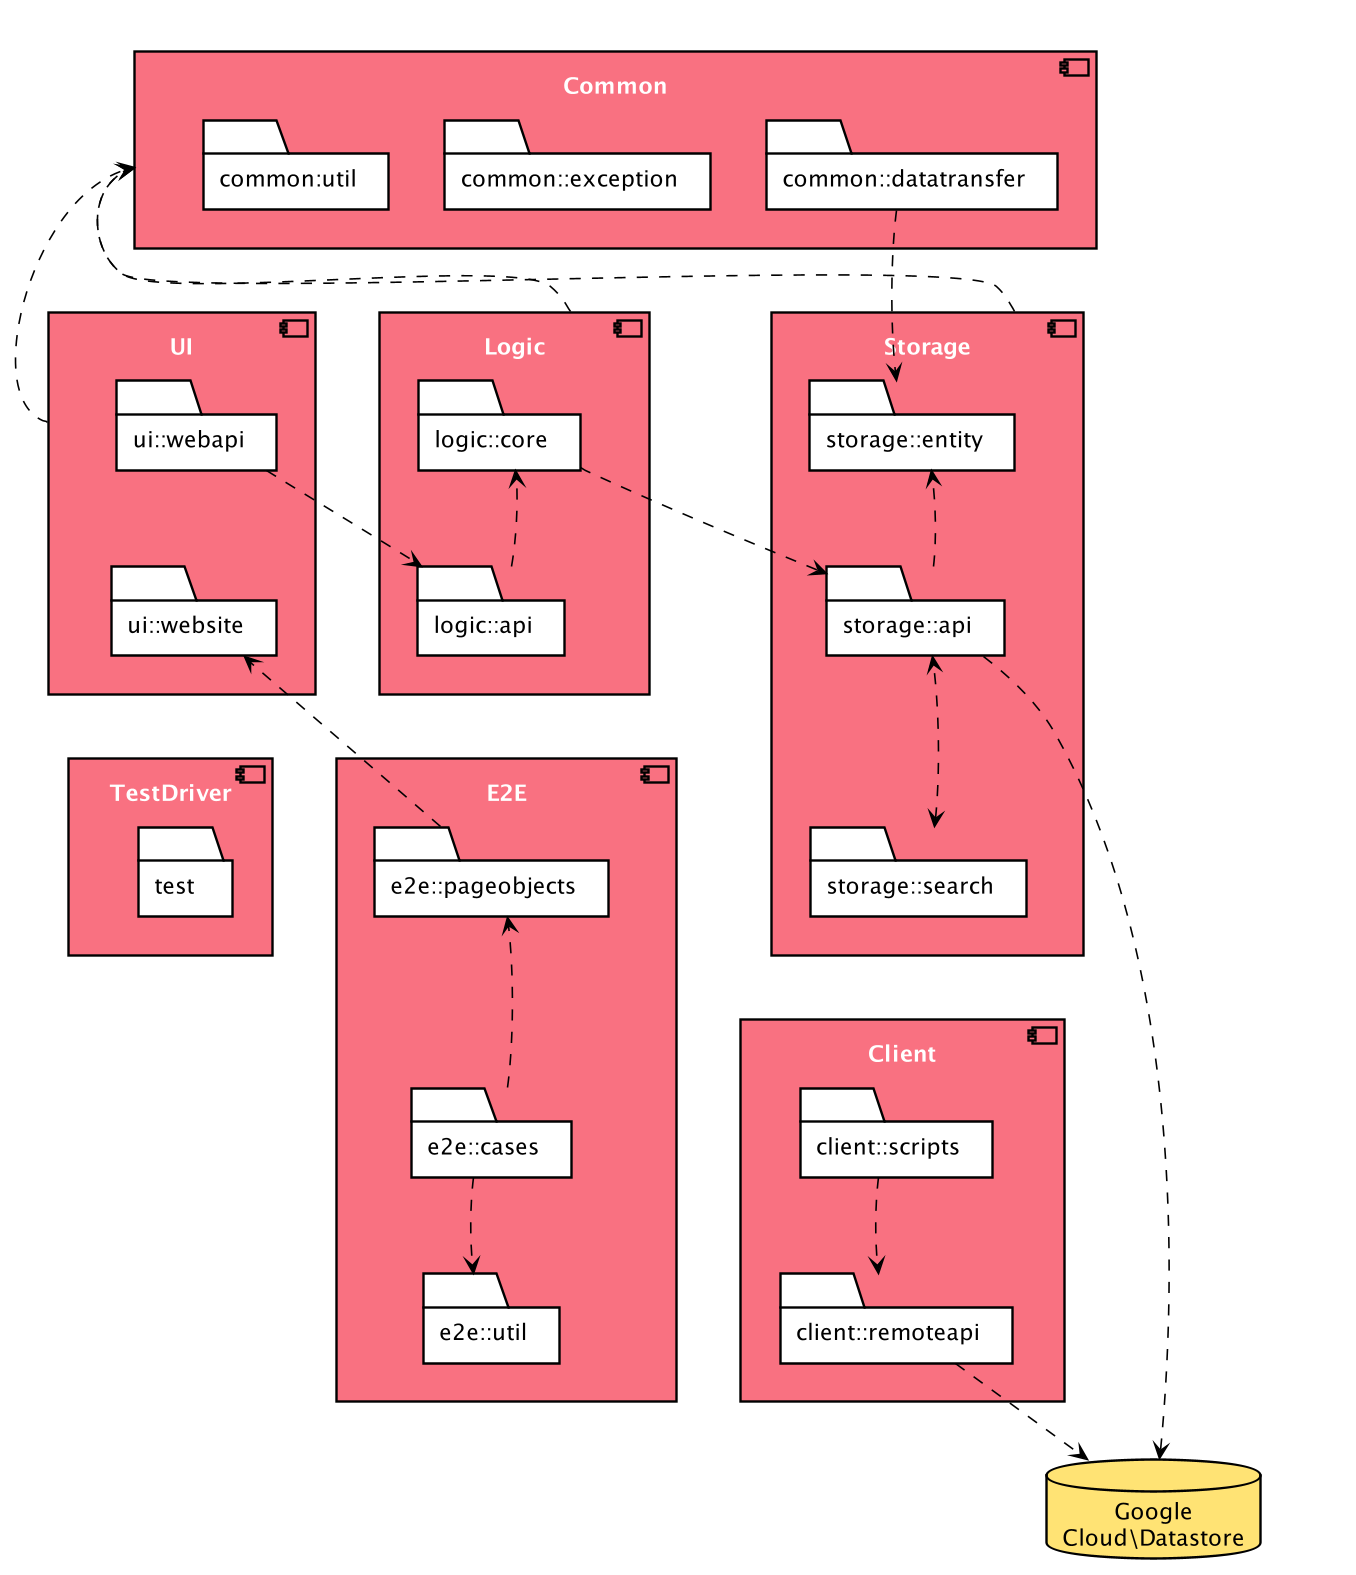

The diagram above was rendered by PlantUML. Its source (embedded in the PNG):
@startuml








skinparam BackgroundColor #FFFFFFF

skinparam Shadowing false

skinparam Class {
    FontColor #FFFFFF
    BorderThickness 1
    BorderColor #FFFFFF
    StereotypeFontColor #FFFFFF
    FontName Arial
}

skinparam Actor {
    BorderColor #000000
    Color #000000
    FontName Arial
}

skinparam Sequence {
    MessageAlign center
    BoxFontSize 15
    BoxPadding 0
    BoxFontColor #FFFFFF
    FontName Arial
}

skinparam Participant {
    FontColor #FFFFFFF
    Padding 20
}

skinparam MinClassWidth 50
skinparam ParticipantPadding 10
skinparam Shadowing false
skinparam DefaultTextAlignment center
skinparam packageStyle Rectangle

hide footbox
hide members
hide circle
skinparam componentBackgroundColor #F97181
skinparam componentFontColor #FFFFFF
skinparam folderBackgroundColor #FFFFFF
skinparam rectangleBackgroundColor #9D0012
skinparam arrowColor #000000

component Common {
    folder "common:util" as CommonUtil
    folder "common::exception" as CommonException
    folder "common::datatransfer" as CommonDataTransfer
}

component UI {
    folder "ui::webapi" as UiWebApi
    folder "ui::website" as UiWebsite
}

component Logic {
    folder "logic::core" as LogicCore
    folder "logic::api" as LogicApi
}

component Storage {
    folder "storage::entity" as StorageEntity
    folder "storage::api" as StorageApi
    folder "storage::search" as StorageSearch
}

component TestDriver {
    folder "test" as Test
}

component E2E {
    folder "e2e::pageobjects" as E2EPageObjects
    folder "e2e::cases" as E2ECases
    folder "e2e::util" as E2EUtil
}

component Client  {
    folder "client::scripts" as ClientScripts
    folder "client::remoteapi" as ClientRemoteApi
}

database "Google\nCloud\Datastore" as GCD #FFE374

UI ..> Common
Logic ..> Common
Storage ..> Common

CommonDataTransfer ..> StorageEntity
UiWebApi ..> LogicApi
LogicCore ..> StorageApi
StorageApi ..> GCD
E2EPageObjects ..> UiWebsite
ClientRemoteApi ..> GCD

LogicApi ..> LogicCore
StorageApi ..> StorageEntity
StorageSearch <..> StorageApi
E2ECases ..> E2EPageObjects
E2ECases ..> E2EUtil
ClientScripts ..> ClientRemoteApi

Common -[hidden]down- UI
UI -[hidden]up- Common
Common -[hidden]down- Logic
Logic -[hidden]up- Common
Common -[hidden]down- Storage
Storage -[hidden]up- Common

UI -[hidden]right- Logic
Logic -[hidden]right- Storage
TestDriver -[hidden]right- E2E
E2E -[hidden]right- Client

UI -[hidden]down- TestDriver
UiWebsite -[hidden]down- Test

Logic -[hidden]down- E2E
E2E -[hidden]up- Logic

LogicApi -[hidden]down- E2EPageObjects
Storage -[hidden]down- Client
StorageSearch -[hidden]down- ClientScripts
Storage -[hidden]right- GCD
Client -[hidden]right- GCD

UiWebApi -[hidden]down- UiWebsite
LogicCore -[hidden]down- LogicApi
StorageEntity -[hidden]down- StorageApi
StorageApi -[hidden]down- StorageSearch
E2EPageObjects -[hidden]down- E2ECases
E2ECases -[hidden]down- E2EUtil
ClientScripts -[hidden]down- ClientRemoteApi
CommonUtil -[hidden]right- CommonException
CommonException -[hidden]right- CommonDataTransfer
CommonDataTransfer -[hidden]down- StorageEntity
CommonUtil -[hidden]down- UiWebApi

@enduml